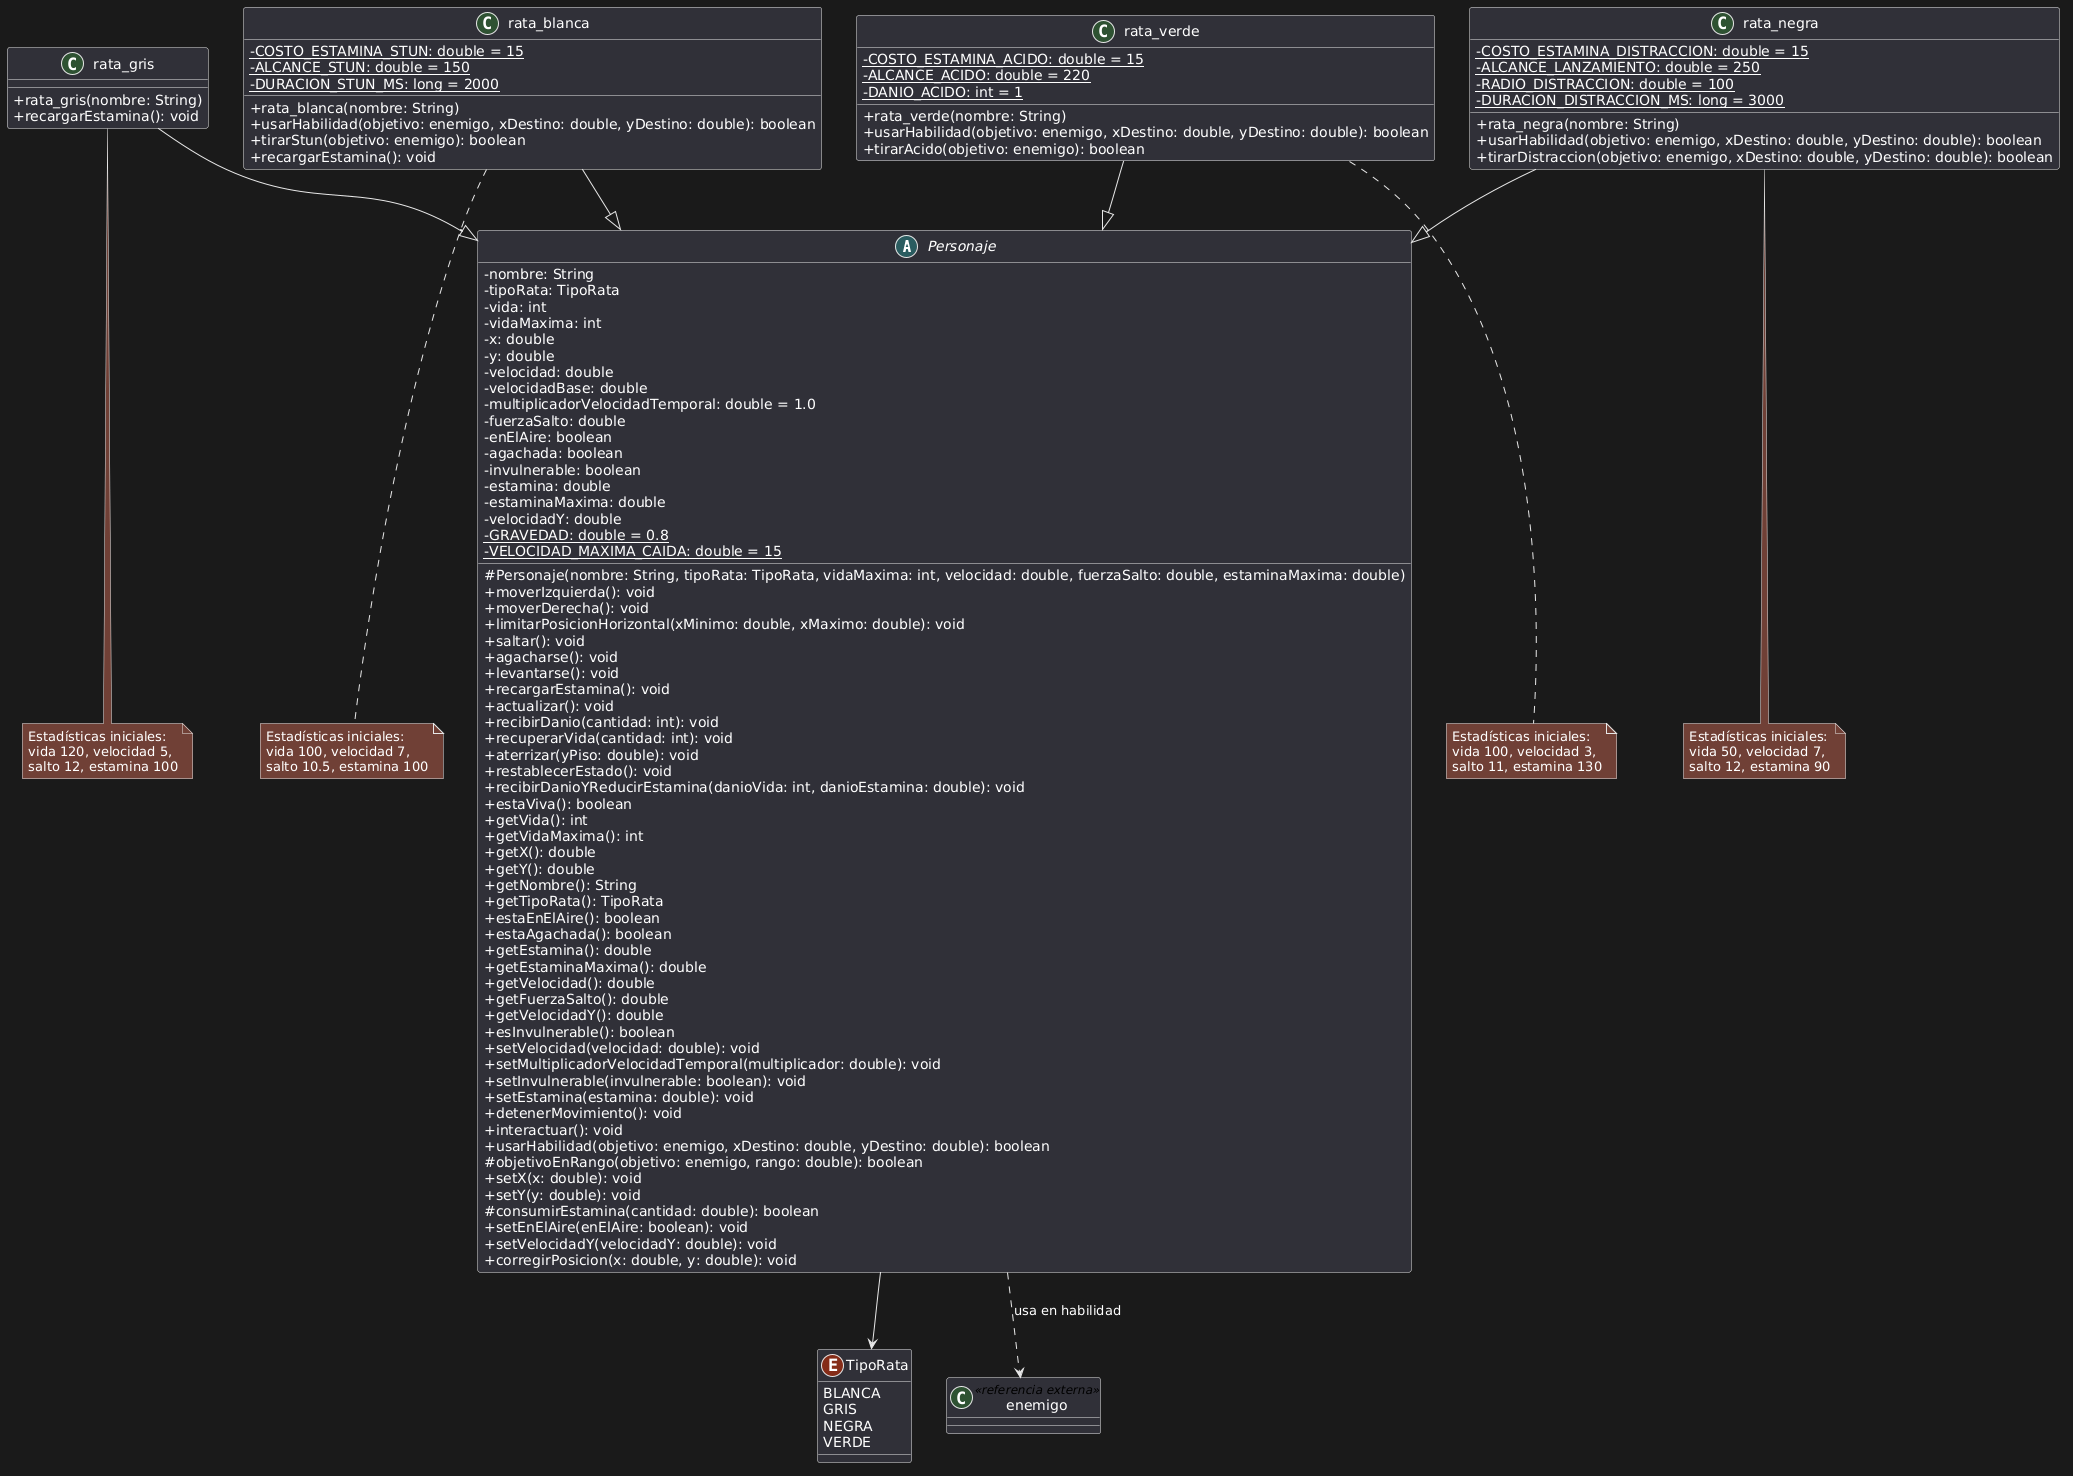

The diagram above was rendered by PlantUML. Its source (embedded in the PNG):
@startuml
skinparam classAttributeIconSize 0

abstract class Personaje {
  - nombre: String
  - tipoRata: TipoRata
  - vida: int
  - vidaMaxima: int
  - x: double
  - y: double
  - velocidad: double
  - velocidadBase: double
  - multiplicadorVelocidadTemporal: double = 1.0
  - fuerzaSalto: double
  - enElAire: boolean
  - agachada: boolean
  - invulnerable: boolean
  - estamina: double
  - estaminaMaxima: double
  - velocidadY: double
  {static} - GRAVEDAD: double = 0.8
  {static} - VELOCIDAD_MAXIMA_CAIDA: double = 15

  # Personaje(nombre: String, tipoRata: TipoRata, vidaMaxima: int, velocidad: double, fuerzaSalto: double, estaminaMaxima: double)
  + moverIzquierda(): void
  + moverDerecha(): void
  + limitarPosicionHorizontal(xMinimo: double, xMaximo: double): void
  + saltar(): void
  + agacharse(): void
  + levantarse(): void
  + recargarEstamina(): void
  + actualizar(): void
  + recibirDanio(cantidad: int): void
  + recuperarVida(cantidad: int): void
  + aterrizar(yPiso: double): void
  + restablecerEstado(): void
  + recibirDanioYReducirEstamina(danioVida: int, danioEstamina: double): void
  + estaViva(): boolean
  + getVida(): int
  + getVidaMaxima(): int
  + getX(): double
  + getY(): double
  + getNombre(): String
  + getTipoRata(): TipoRata
  + estaEnElAire(): boolean
  + estaAgachada(): boolean
  + getEstamina(): double
  + getEstaminaMaxima(): double
  + getVelocidad(): double
  + getFuerzaSalto(): double
  + getVelocidadY(): double
  + esInvulnerable(): boolean
  + setVelocidad(velocidad: double): void
  + setMultiplicadorVelocidadTemporal(multiplicador: double): void
  + setInvulnerable(invulnerable: boolean): void
  + setEstamina(estamina: double): void
  + detenerMovimiento(): void
  + interactuar(): void
  + usarHabilidad(objetivo: enemigo, xDestino: double, yDestino: double): boolean
  # objetivoEnRango(objetivo: enemigo, rango: double): boolean
  + setX(x: double): void
  + setY(y: double): void
  # consumirEstamina(cantidad: double): boolean
  + setEnElAire(enElAire: boolean): void
  + setVelocidadY(velocidadY: double): void
  + corregirPosicion(x: double, y: double): void
}

enum TipoRata {
  BLANCA
  GRIS
  NEGRA
  VERDE
}

class rata_blanca {
  {static} - COSTO_ESTAMINA_STUN: double = 15
  {static} - ALCANCE_STUN: double = 150
  {static} - DURACION_STUN_MS: long = 2000
  + rata_blanca(nombre: String)
  + usarHabilidad(objetivo: enemigo, xDestino: double, yDestino: double): boolean
  + tirarStun(objetivo: enemigo): boolean
  + recargarEstamina(): void
}

class rata_gris {
  + rata_gris(nombre: String)
  + recargarEstamina(): void
}

class rata_negra {
  {static} - COSTO_ESTAMINA_DISTRACCION: double = 15
  {static} - ALCANCE_LANZAMIENTO: double = 250
  {static} - RADIO_DISTRACCION: double = 100
  {static} - DURACION_DISTRACCION_MS: long = 3000
  + rata_negra(nombre: String)
  + usarHabilidad(objetivo: enemigo, xDestino: double, yDestino: double): boolean
  + tirarDistraccion(objetivo: enemigo, xDestino: double, yDestino: double): boolean
}

class rata_verde {
  {static} - COSTO_ESTAMINA_ACIDO: double = 15
  {static} - ALCANCE_ACIDO: double = 220
  {static} - DANIO_ACIDO: int = 1
  + rata_verde(nombre: String)
  + usarHabilidad(objetivo: enemigo, xDestino: double, yDestino: double): boolean
  + tirarAcido(objetivo: enemigo): boolean
}

class enemigo <<referencia externa>>

Personaje --> TipoRata
rata_blanca --|> Personaje
rata_gris --|> Personaje
rata_negra --|> Personaje
rata_verde --|> Personaje
Personaje ..> enemigo : usa en habilidad

note bottom of rata_blanca
  Estadísticas iniciales:
  vida 100, velocidad 7,
  salto 10.5, estamina 100
end note

note bottom of rata_gris
  Estadísticas iniciales:
  vida 120, velocidad 5,
  salto 12, estamina 100
end note

note bottom of rata_negra
  Estadísticas iniciales:
  vida 50, velocidad 7,
  salto 12, estamina 90
end note

note bottom of rata_verde
  Estadísticas iniciales:
  vida 100, velocidad 3,
  salto 11, estamina 130
end note
@enduml